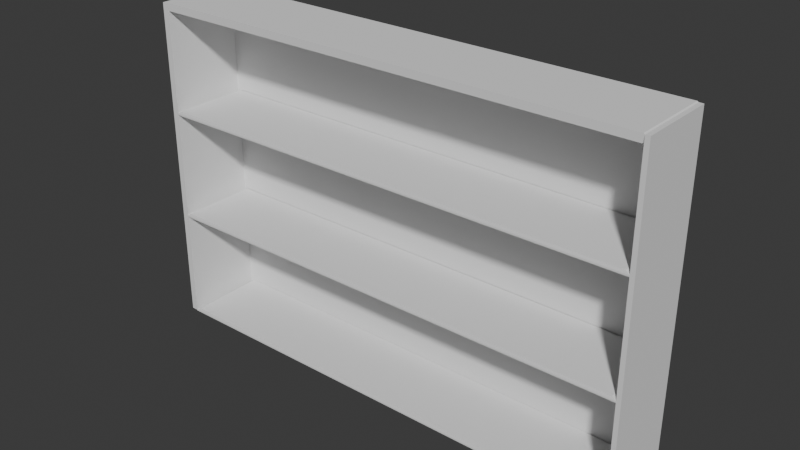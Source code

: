 # Source: Shelf.blend  (saved by Blender 4.2.66; exported with 4.5.12 LTS)
import bpy
from mathutils import Matrix  # noqa: F401  (used for matrix-valued properties, if any)

bpy.ops.wm.read_factory_settings(use_empty=True)
scene = bpy.context.scene
scene.name = 'Scene'

# ---- collections
col_collection = bpy.data.collections.new('Collection'); scene.collection.children.link(col_collection)

# ---- world
world_world = bpy.data.worlds.new('World'); scene.world = world_world
world_world.use_nodes = True; world_world.node_tree.nodes.clear()
_N = world_world.node_tree.nodes; _L = world_world.node_tree.links
n0 = _N.new('ShaderNodeOutputWorld'); n0.name = 'World Output'; n0.location = (300, 300)
n1 = _N.new('ShaderNodeBackground'); n1.name = 'Background'; n1.location = (10, 300)
n1.inputs[0].default_value = (0.05088, 0.05088, 0.05088, 1.0)
_L.new(n1.outputs[0], n0.inputs[0])
n0.is_active_output = True
world_world.color = (0.05088, 0.05088, 0.05088)
world_world.sun_shadow_jitter_overblur = 0.0

# ---- meshes
me_cube_001 = bpy.data.meshes.new('Cube.001')
me_cube_001.from_pydata([(-0.9954, -0.9954, -1.0), (-1.0, -0.9954, -0.9954), (-0.9954, -0.9954, 1.0), (-1.0, -0.9954, 0.9954), (-0.9954, 0.9954, -1.0), (-1.0, 0.9954, -0.9954), (-0.9954, 1.0, -0.9954), (-0.9954, 0.9954, 1.0), (-0.9954, 1.0, 0.9954), (-1.0, 0.9954, 0.9954), (0.9954, -0.9954, -1.0), (1.0, -0.9954, -0.9954), (0.9954, -0.9954, 1.0), (1.0, -0.9954, 0.9954), (0.9954, 0.9954, -1.0), (0.9954, 1.0, -0.9954), (1.0, 0.9954, -0.9954), (0.9954, 0.9954, 1.0), (1.0, 0.9954, 0.9954), (0.9954, 1.0, 0.9954), (-1.0, -0.9954, 0.3318), (-1.0, -0.9954, -0.3318), (-0.9954, 1.0, 0.3318), (-0.9954, 1.0, -0.3318), (-1.0, 0.9954, -0.3318), (-1.0, 0.9954, 0.3318), (1.0, 0.9954, 0.3318), (1.0, 0.9954, -0.3318), (0.9954, 1.0, -0.3318), (0.9954, 1.0, 0.3318), (1.0, -0.9954, -0.3318), (1.0, -0.9954, 0.3318), (1.002, 1.042, -0.2983), (0.9977, 1.047, -0.2983), (-0.9954, -0.9954, 0.9544), (-0.9954, 0.9954, 0.9544), (0.9954, 0.9954, 0.9544), (0.9954, -0.9954, 0.9544), (-0.9954, 0.9954, -0.9906), (-0.9788, 0.9788, -0.974), (-0.9788, -0.9788, -0.974), (-0.9954, -0.9954, -0.9906), (0.9954, 0.9954, -0.9906), (0.9788, 0.9788, -0.974), (0.9954, -0.9954, -0.9906), (0.9788, -0.9788, -0.974), (0.9834, 0.9885, 0.3578), (1.0, 0.9954, 0.3412), (0.9954, 1.0, 0.3412), (0.9885, 0.9834, 0.3578), (0.9834, 0.9885, -0.3058), (1.0, 0.9954, -0.3224), (0.9954, 1.0, -0.3224), (0.9885, 0.9834, -0.3058), (-0.9885, 0.9834, 0.3578), (-0.9954, 1.0, 0.3412), (-1.0, 0.9954, 0.3412), (-0.9834, 0.9885, 0.3578), (-0.9954, 1.0, -0.3224), (-0.9885, 0.9834, -0.3058), (-1.0, -0.9954, 0.3412), (-0.9834, -0.9788, 0.3578), (0.9834, -0.9788, -0.3058), (1.0, -0.9954, -0.3224), (0.9834, -0.9788, 0.3578), (1.0, -0.9954, 0.3412), (-0.9834, -0.9788, -0.3058), (-1.0, -0.9954, -0.3224), (-0.9834, 0.9885, -0.3058), (-1.0, 0.9954, -0.3224), (-1.026, -0.9954, -0.9954), (-1.026, 0.9954, -0.9954), (-1.026, -0.9954, -0.3318), (-1.026, 0.9954, 0.9954), (-1.026, -0.9954, 0.9954), (-1.026, 0.9954, 0.3318), (-1.026, -0.9954, 0.3318), (-1.026, 0.9954, -0.3318), (1.0, -0.9954, 0.9954), (1.0, -0.9954, 0.3318), (1.0, 0.9954, -0.3318), (1.0, 0.9954, -0.9954), (1.0, -0.9954, -0.9954), (1.0, 0.9954, 0.9954), (1.0, 0.9954, 0.3318), (1.0, -0.9954, -0.3318), (1.0, -0.9954, 0.9954), (1.0, -0.9954, 0.3318), (1.0, 0.9954, -0.3318), (1.0, 0.9954, -0.9954), (1.0, -0.9954, -0.9954), (1.0, 0.9954, 0.9954), (1.0, 0.9954, 0.3318), (1.0, -0.9954, -0.3318), (1.018, -0.9954, 0.9954), (1.018, -0.9954, 0.3318), (1.018, 0.9954, -0.3318), (1.018, 0.9954, -0.9954), (1.018, -0.9954, -0.9954), (1.018, 0.9954, 0.9954), (1.018, 0.9954, 0.3318), (1.018, -0.9954, -0.3318)], [], [(7, 2, 34, 35), (21, 20, 76, 72), (22, 29, 19, 8), (1, 5, 4, 0), (4, 5, 6), (7, 8, 9), (14, 15, 16), (17, 18, 19), (16, 27, 80, 81), (2, 7, 9, 3), (14, 4, 6, 15), (7, 17, 19, 8), (27, 28, 15, 16), (10, 14, 16, 11), (17, 12, 13, 18), (18, 19, 29, 26), (26, 29, 28, 27), (8, 9, 25, 22), (6, 15, 28, 23), (23, 28, 29, 22), (26, 18, 83, 84), (31, 30, 85, 79), (5, 6, 23, 24), (22, 25, 24, 23), (28, 33, 32, 27), (12, 17, 36, 37), (17, 7, 35, 36), (2, 34, 37, 12), (34, 35, 36, 37), (5, 1, 70, 71), (25, 24, 77, 75), (27, 28, 52, 51), (14, 42, 44, 10), (22, 25, 56, 55), (4, 38, 42, 14), (30, 27, 51, 63), (31, 26, 47, 65), (23, 24, 69, 58), (28, 23, 58, 52), (21, 30, 63, 67), (29, 22, 55, 48), (26, 29, 48, 47), (64, 46, 49, 54, 57, 61), (20, 31, 65, 60), (24, 21, 67, 69), (62, 50, 53, 59, 68, 66), (10, 44, 41, 0), (39, 40, 45, 43), (25, 20, 60, 56), (26, 31, 20, 25, 22, 29), (27, 30, 21, 24, 23, 28), (39, 38, 41, 40), (43, 42, 38, 39), (45, 44, 42, 43), (47, 48, 49, 46), (51, 52, 53, 50), (55, 56, 57, 54), (59, 53, 52, 58), (54, 49, 48, 55), (61, 57, 56, 60), (50, 62, 63, 51), (46, 64, 65, 47), (67, 63, 62, 66), (40, 41, 44, 45), (66, 68, 69, 67), (60, 65, 64, 61), (58, 69, 68, 59), (0, 41, 38, 4), (14, 10, 0, 4), (76, 74, 73, 75), (71, 70, 72, 77), (76, 75, 77, 72), (9, 25, 75, 73), (3, 9, 73, 74), (1, 21, 72, 70), (24, 5, 71, 77), (20, 3, 74, 76), (80, 84, 92, 88), (85, 82, 90, 93), (78, 79, 87, 86), (30, 11, 82, 85), (13, 31, 79, 78), (18, 13, 78, 83), (27, 26, 84, 80), (11, 16, 81, 82), (86, 87, 95, 94), (90, 89, 97, 98), (92, 91, 99, 100), (83, 78, 86, 91), (81, 80, 88, 89), (79, 85, 93, 87), (84, 83, 91, 92), (82, 81, 89, 90), (95, 100, 99, 94), (100, 95, 101, 96), (96, 101, 98, 97), (93, 90, 98, 101), (88, 92, 100, 96), (91, 86, 94, 99), (89, 88, 96, 97), (87, 93, 101, 95), (24, 21, 1, 5), (20, 21, 24, 25), (20, 25, 9, 3), (87, 92, 88, 93), (86, 91, 92, 87), (89, 90, 93, 88), (12, 17, 7, 2), (34, 2, 3, 35), (36, 13, 12, 37)])
_uv = me_cube_001.uv_layers.new(name='UVMap')
_uv.uv.foreach_set('vector', [0.625, 0.2494, 0.625, 0.0005706, 0.625, 0.0005706, 0.625, 0.2494, 0.0, 0.0, 0.0, 0.0, 0.0, 0.0, 0.0, 0.0, 0.5415, 0.2506, 0.5415, 0.4994, 0.6244, 0.4994, 0.6244, 0.2506, 0.3756, 0.0005706, 0.3756, 0.2494, 0.1256, 0.5006, 0.1256, 0.7494, 0.1256, 0.5006, 0.125, 0.5006, 0.1256, 0.5, 0.625, 0.2506, 0.6244, 0.2506, 0.6244, 0.25, 0.3744, 0.5006, 0.3744, 0.5, 0.375, 0.5006, 0.625, 0.5006, 0.6244, 0.5006, 0.6244, 0.5, 0.3756, 0.5006, 0.4585, 0.5006, 0.4585, 0.5006, 0.3756, 0.5006, 0.625, 0.0005706, 0.625, 0.2494, 0.6244, 0.2494, 0.6244, 0.0005706, 0.3744, 0.5006, 0.1256, 0.5006, 0.1256, 0.5, 0.3744, 0.5, 0.625, 0.2506, 0.625, 0.4994, 0.6244, 0.4994, 0.6244, 0.2506, 0.4585, 0.5006, 0.4585, 0.4994, 0.3756, 0.4994, 0.3756, 0.5006, 0.3744, 0.7494, 0.3744, 0.5006, 0.3756, 0.5006, 0.3756, 0.7494, 0.6256, 0.5006, 0.6256, 0.7494, 0.6244, 0.7494, 0.6244, 0.5006, 0.6244, 0.5006, 0.6244, 0.4994, 0.5415, 0.4994, 0.5415, 0.5006, 0.5415, 0.5006, 0.5415, 0.4994, 0.4585, 0.4994, 0.4585, 0.5006, 0.6244, 0.2506, 0.6244, 0.2494, 0.5415, 0.2494, 0.5415, 0.2506, 0.3756, 0.2506, 0.3756, 0.4994, 0.4585, 0.4994, 0.4585, 0.2506, 0.4585, 0.2506, 0.4585, 0.4994, 0.5415, 0.4994, 0.5415, 0.2506, 0.5415, 0.5006, 0.6244, 0.5006, 0.6244, 0.5006, 0.5415, 0.5006, 0.0, 0.0, 0.0, 0.0, 0.0, 0.0, 0.0, 0.0, 0.125, 0.5006, 0.3756, 0.2506, 0.4585, 0.2506, 0.0, 0.0, 0.5415, 0.2506, 0.5415, 0.2494, 0.0, 0.0, 0.4585, 0.2506, 0.4585, 0.4994, 0.4585, 0.4994, 0.4585, 0.5006, 0.4585, 0.5006, 0.6256, 0.7494, 0.6256, 0.5006, 0.6256, 0.5006, 0.6256, 0.7494, 0.625, 0.4994, 0.625, 0.2506, 0.625, 0.2506, 0.625, 0.4994, 0.0, 0.0, 0.0, 0.0, 0.0, 0.0, 0.0, 0.0, 0.0, 0.0, 0.625, 0.2506, 0.6256, 0.5006, 0.0, 0.0, 0.3756, 0.2494, 0.3756, 0.0005706, 0.3756, 0.0005706, 0.3756, 0.2494, 0.5415, 0.2494, 0.0, 0.0, 0.0, 0.0, 0.5415, 0.2494, 0.4585, 0.5006, 0.4585, 0.4994, 0.4585, 0.4994, 0.4585, 0.5006, 0.3744, 0.5006, 0.3744, 0.5006, 0.3744, 0.7494, 0.3744, 0.7494, 0.5415, 0.2506, 0.5415, 0.2494, 0.5415, 0.2494, 0.5415, 0.2506, 0.1256, 0.5006, 0.1256, 0.5006, 0.3744, 0.5006, 0.3744, 0.5006, 0.0, 0.0, 0.0, 0.0, 0.0, 0.0, 0.0, 0.0, 0.0, 0.0, 0.5415, 0.5006, 0.5415, 0.5006, 0.0, 0.0, 0.4585, 0.2506, 0.0, 0.0, 0.0, 0.0, 0.4585, 0.2506, 0.4585, 0.4994, 0.4585, 0.2506, 0.4585, 0.2506, 0.4585, 0.4994, 0.0, 0.0, 0.0, 0.0, 0.0, 0.0, 0.0, 0.0, 0.5415, 0.4994, 0.5415, 0.2506, 0.5415, 0.2506, 0.5415, 0.4994, 0.5415, 0.5006, 0.5415, 0.4994, 0.5415, 0.4994, 0.5415, 0.5006, 0.0, 0.0, 0.0, 0.0, 0.0, 0.0, 0.0, 0.0, 0.0, 0.0, 0.0, 0.0, 0.0, 0.0, 0.0, 0.0, 0.0, 0.0, 0.0, 0.0, 0.0, 0.0, 0.0, 0.0, 0.0, 0.0, 0.0, 0.0, 0.0, 0.0, 0.0, 0.0, 0.0, 0.0, 0.0, 0.0, 0.0, 0.0, 0.0, 0.0, 0.0, 0.0, 0.0, 0.0, 0.0, 0.0, 0.0, 0.0, 0.1277, 0.5027, 0.1277, 0.7473, 0.3723, 0.7473, 0.3723, 0.5027, 0.5415, 0.2494, 0.5415, 0.0005706, 0.5415, 0.0005706, 0.5415, 0.2494, 0.0, 0.0, 0.0, 0.0, 0.0, 0.0, 0.0, 0.0, 0.0, 0.0, 0.0, 0.0, 0.0, 0.0, 0.0, 0.0, 0.0, 0.0, 0.0, 0.0, 0.0, 0.0, 0.0, 0.0, 0.1277, 0.5027, 0.1256, 0.5006, 0.1256, 0.7494, 0.1277, 0.7473, 0.3723, 0.5027, 0.3744, 0.5006, 0.1256, 0.5006, 0.1277, 0.5027, 0.3723, 0.7473, 0.3744, 0.7494, 0.3744, 0.5006, 0.3723, 0.5027, 0.0, 0.0, 0.0, 0.0, 0.0, 0.0, 0.0, 0.0, 0.0, 0.0, 0.0, 0.0, 0.0, 0.0, 0.0, 0.0, 0.0, 0.0, 0.0, 0.0, 0.0, 0.0, 0.0, 0.0, 0.0, 0.0, 0.0, 0.0, 0.0, 0.0, 0.0, 0.0, 0.0, 0.0, 0.0, 0.0, 0.0, 0.0, 0.0, 0.0, 0.0, 0.0, 0.0, 0.0, 0.0, 0.0, 0.0, 0.0, 0.0, 0.0, 0.0, 0.0, 0.0, 0.0, 0.0, 0.0, 0.0, 0.0, 0.0, 0.0, 0.0, 0.0, 0.0, 0.0, 0.0, 0.0, 0.0, 0.0, 0.0, 0.0, 0.0, 0.0, 0.1277, 0.7473, 0.1256, 0.7494, 0.3744, 0.7494, 0.3723, 0.7473, 0.0, 0.0, 0.0, 0.0, 0.0, 0.0, 0.0, 0.0, 0.0, 0.0, 0.0, 0.0, 0.0, 0.0, 0.0, 0.0, 0.0, 0.0, 0.0, 0.0, 0.0, 0.0, 0.0, 0.0, 0.1256, 0.7494, 0.1256, 0.7494, 0.1256, 0.5006, 0.1256, 0.5006, 0.0, 0.0, 0.0, 0.0, 0.0, 0.0, 0.0, 0.0, 0.5415, 0.0005706, 0.6244, 0.0005706, 0.6244, 0.2494, 0.5415, 0.2494, 0.125, 0.5006, 0.3756, 0.0005706, 0.0, 0.0, 0.0, 0.0, 0.5415, 0.0005706, 0.5415, 0.2494, 0.0, 0.0, 0.0, 0.0, 0.6244, 0.2494, 0.5415, 0.2494, 0.5415, 0.2494, 0.6244, 0.2494, 0.6244, 0.0005706, 0.6244, 0.2494, 0.6244, 0.2494, 0.6244, 0.0005706, 0.0, 0.0, 0.0, 0.0, 0.0, 0.0, 0.0, 0.0, 0.0, 0.0, 0.125, 0.5006, 0.125, 0.5006, 0.0, 0.0, 0.0, 0.0, 0.0, 0.0, 0.0, 0.0, 0.0, 0.0, 0.4585, 0.5006, 0.5415, 0.5006, 0.5415, 0.5006, 0.4585, 0.5006, 0.0, 0.0, 0.0, 0.0, 0.0, 0.0, 0.0, 0.0, 0.0, 0.0, 0.0, 0.0, 0.0, 0.0, 0.0, 0.0, 0.0, 0.0, 0.0, 0.0, 0.0, 0.0, 0.0, 0.0, 0.0, 0.0, 0.0, 0.0, 0.0, 0.0, 0.0, 0.0, 0.6244, 0.5006, 0.6244, 0.7494, 0.6244, 0.7494, 0.6244, 0.5006, 0.4585, 0.5006, 0.5415, 0.5006, 0.5415, 0.5006, 0.4585, 0.5006, 0.3756, 0.7494, 0.3756, 0.5006, 0.3756, 0.5006, 0.3756, 0.7494, 0.0, 0.0, 0.0, 0.0, 0.0, 0.0, 0.0, 0.0, 0.3756, 0.7494, 0.3756, 0.5006, 0.3756, 0.5006, 0.3756, 0.7494, 0.5415, 0.5006, 0.6244, 0.5006, 0.6244, 0.5006, 0.5415, 0.5006, 0.6244, 0.5006, 0.6244, 0.7494, 0.6244, 0.7494, 0.6244, 0.5006, 0.3756, 0.5006, 0.4585, 0.5006, 0.4585, 0.5006, 0.3756, 0.5006, 0.0, 0.0, 0.0, 0.0, 0.0, 0.0, 0.0, 0.0, 0.5415, 0.5006, 0.6244, 0.5006, 0.6244, 0.5006, 0.5415, 0.5006, 0.3756, 0.7494, 0.3756, 0.5006, 0.3756, 0.5006, 0.3756, 0.7494, 0.0, 0.0, 0.5415, 0.5006, 0.6244, 0.5006, 0.6244, 0.7494, 0.5415, 0.5006, 0.0, 0.0, 0.0, 0.0, 0.0, 0.0, 0.0, 0.0, 0.0, 0.0, 0.3756, 0.7494, 0.3756, 0.5006, 0.0, 0.0, 0.0, 0.0, 0.0, 0.0, 0.0, 0.0, 0.4585, 0.5006, 0.5415, 0.5006, 0.5415, 0.5006, 0.4585, 0.5006, 0.6244, 0.5006, 0.6244, 0.7494, 0.6244, 0.7494, 0.6244, 0.5006, 0.3756, 0.5006, 0.4585, 0.5006, 0.4585, 0.5006, 0.3756, 0.5006, 0.0, 0.0, 0.0, 0.0, 0.0, 0.0, 0.0, 0.0, 0.0, 0.0, 0.0, 0.0, 0.0, 0.0, 0.3756, 0.2494, 0.0, 0.0, 0.0, 0.0, 0.0, 0.0, 0.5415, 0.2494, 0.5415, 0.0005706, 0.5415, 0.2494, 0.6244, 0.2494, 0.6244, 0.0005706, 0.0, 0.0, 0.5415, 0.5006, 0.4585, 0.5006, 0.0, 0.0, 0.6244, 0.7494, 0.6244, 0.5006, 0.5415, 0.5006, 0.0, 0.0, 0.3756, 0.5006, 0.3756, 0.7494, 0.0, 0.0, 0.4585, 0.5006, 0.0, 0.0, 0.0, 0.0, 0.0, 0.0, 0.0, 0.0, 0.0, 0.0, 0.0, 0.0, 0.0, 0.0, 0.0, 0.0, 0.0, 0.0, 0.0, 0.0, 0.0, 0.0, 0.0, 0.0])
me_cube_001.update()

# ---- objects
ob_cube = bpy.data.objects.new('Cube', me_cube_001)

# ---- transforms, parenting, visibility, modifiers, constraints
ob_cube.location = (0.0, 0.0, 4.193)
ob_cube.scale = (6.215, 1.0, 4.185)

# ---- collection membership
col_collection.objects.link(ob_cube)

# ---- scene / render settings (as saved in the file)
scene.frame_start = 1; scene.frame_end = 250; scene.frame_set(1)
scene.render.engine = 'BLENDER_EEVEE_NEXT'
bpy.context.view_layer.update()

# ---- added for rendering (the .blend has no active camera and no usable light): camera, sun
cam_auto = bpy.data.cameras.new('AutoCamera')
cam_auto.lens = 50.0
cam_auto.sensor_width = 36.0
cam_auto.clip_end = 1000.0
ob_auto_camera = bpy.data.objects.new('AutoCamera', cam_auto)
scene.collection.objects.link(ob_auto_camera)
ob_auto_camera.location = (14.1798, -17.0177, 15.5558)
ob_auto_camera.rotation_euler = (1.09748, -7.21219e-08, 0.694738)
scene.camera = ob_auto_camera
light_auto_sun = bpy.data.lights.new('AutoSun', 'SUN')
light_auto_sun.energy = 3.0
light_auto_sun.angle = 0.0523599
ob_auto_sun = bpy.data.objects.new('AutoSun', light_auto_sun)
scene.collection.objects.link(ob_auto_sun)
ob_auto_sun.rotation_euler = (0.872665, 0.174533, 0.523599)
bpy.context.view_layer.update()
